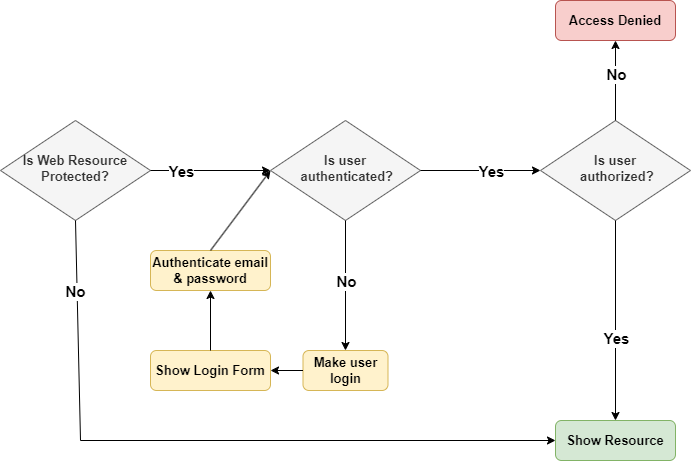

The diagram above was exported from draw.io. Its source (the exported page's mxGraphModel, read from the mxfile embedded in the PNG):
<mxGraphModel dx="1521" dy="838" grid="1" gridSize="10" guides="1" tooltips="1" connect="1" arrows="1" fold="1" page="1" pageScale="1" pageWidth="827" pageHeight="1169" math="0" shadow="0">
  <root>
    <mxCell id="WIyWlLk6GJQsqaUBKTNV-0" />
    <mxCell id="WIyWlLk6GJQsqaUBKTNV-1" parent="WIyWlLk6GJQsqaUBKTNV-0" />
    <mxCell id="WIyWlLk6GJQsqaUBKTNV-6" value="&lt;b&gt;&lt;font style=&quot;font-size: 13px;&quot;&gt;Is Web Resource Protected?&lt;/font&gt;&lt;/b&gt;" style="rhombus;whiteSpace=wrap;html=1;shadow=0;fontFamily=Helvetica;fontSize=12;align=center;strokeWidth=1;spacing=6;spacingTop=-4;fillColor=#f5f5f5;fontColor=#333333;strokeColor=#666666;" parent="WIyWlLk6GJQsqaUBKTNV-1" vertex="1">
      <mxGeometry x="50" y="150" width="150" height="100" as="geometry" />
    </mxCell>
    <mxCell id="WIyWlLk6GJQsqaUBKTNV-12" value="&lt;b&gt;&lt;font style=&quot;font-size: 13px;&quot;&gt;Show Resource&lt;/font&gt;&lt;/b&gt;" style="rounded=1;whiteSpace=wrap;html=1;fontSize=12;glass=0;strokeWidth=1;shadow=0;fillColor=#d5e8d4;strokeColor=#82b366;" parent="WIyWlLk6GJQsqaUBKTNV-1" vertex="1">
      <mxGeometry x="605" y="450" width="120" height="40" as="geometry" />
    </mxCell>
    <mxCell id="4jiMCeP8UoX9Q4YugJub-3" value="&lt;b&gt;&lt;font style=&quot;font-size: 13px;&quot;&gt;Is user&lt;br&gt;&amp;nbsp;authenticated?&lt;/font&gt;&lt;/b&gt;" style="rhombus;whiteSpace=wrap;html=1;shadow=0;fontFamily=Helvetica;fontSize=12;align=center;strokeWidth=1;spacing=6;spacingTop=-4;fillColor=#f5f5f5;fontColor=#333333;strokeColor=#666666;" vertex="1" parent="WIyWlLk6GJQsqaUBKTNV-1">
      <mxGeometry x="320" y="150" width="150" height="100" as="geometry" />
    </mxCell>
    <mxCell id="4jiMCeP8UoX9Q4YugJub-6" value="" style="endArrow=classic;html=1;rounded=0;exitX=1;exitY=0.5;exitDx=0;exitDy=0;entryX=0;entryY=0.5;entryDx=0;entryDy=0;" edge="1" parent="WIyWlLk6GJQsqaUBKTNV-1" source="WIyWlLk6GJQsqaUBKTNV-6" target="4jiMCeP8UoX9Q4YugJub-3">
      <mxGeometry width="50" height="50" relative="1" as="geometry">
        <mxPoint x="390" y="450" as="sourcePoint" />
        <mxPoint x="440" y="400" as="targetPoint" />
      </mxGeometry>
    </mxCell>
    <mxCell id="4jiMCeP8UoX9Q4YugJub-7" value="&lt;b&gt;&lt;font style=&quot;font-size: 15px;&quot;&gt;Yes&lt;/font&gt;&lt;/b&gt;" style="edgeLabel;html=1;align=center;verticalAlign=middle;resizable=0;points=[];" vertex="1" connectable="0" parent="4jiMCeP8UoX9Q4YugJub-6">
      <mxGeometry x="0.1733" relative="1" as="geometry">
        <mxPoint x="-40" as="offset" />
      </mxGeometry>
    </mxCell>
    <mxCell id="4jiMCeP8UoX9Q4YugJub-8" value="" style="endArrow=classic;html=1;rounded=0;exitX=0.5;exitY=1;exitDx=0;exitDy=0;entryX=0;entryY=0.5;entryDx=0;entryDy=0;" edge="1" parent="WIyWlLk6GJQsqaUBKTNV-1" source="WIyWlLk6GJQsqaUBKTNV-6" target="WIyWlLk6GJQsqaUBKTNV-12">
      <mxGeometry width="50" height="50" relative="1" as="geometry">
        <mxPoint x="65" y="340" as="sourcePoint" />
        <mxPoint x="185" y="340" as="targetPoint" />
        <Array as="points">
          <mxPoint x="130" y="470" />
        </Array>
      </mxGeometry>
    </mxCell>
    <mxCell id="4jiMCeP8UoX9Q4YugJub-9" value="&lt;b&gt;&lt;font style=&quot;font-size: 15px;&quot;&gt;No&lt;/font&gt;&lt;/b&gt;" style="edgeLabel;html=1;align=center;verticalAlign=middle;resizable=0;points=[];" vertex="1" connectable="0" parent="4jiMCeP8UoX9Q4YugJub-8">
      <mxGeometry x="0.1733" relative="1" as="geometry">
        <mxPoint x="-193" y="-150" as="offset" />
      </mxGeometry>
    </mxCell>
    <mxCell id="4jiMCeP8UoX9Q4YugJub-10" value="" style="endArrow=classic;html=1;rounded=0;exitX=1;exitY=0.5;exitDx=0;exitDy=0;entryX=0;entryY=0.5;entryDx=0;entryDy=0;" edge="1" parent="WIyWlLk6GJQsqaUBKTNV-1" source="4jiMCeP8UoX9Q4YugJub-3" target="4jiMCeP8UoX9Q4YugJub-12">
      <mxGeometry width="50" height="50" relative="1" as="geometry">
        <mxPoint x="490" y="240" as="sourcePoint" />
        <mxPoint x="590" y="200" as="targetPoint" />
      </mxGeometry>
    </mxCell>
    <mxCell id="4jiMCeP8UoX9Q4YugJub-11" value="&lt;b&gt;&lt;font style=&quot;font-size: 15px;&quot;&gt;Yes&lt;/font&gt;&lt;/b&gt;" style="edgeLabel;html=1;align=center;verticalAlign=middle;resizable=0;points=[];" vertex="1" connectable="0" parent="4jiMCeP8UoX9Q4YugJub-10">
      <mxGeometry x="0.1733" relative="1" as="geometry">
        <mxPoint as="offset" />
      </mxGeometry>
    </mxCell>
    <mxCell id="4jiMCeP8UoX9Q4YugJub-12" value="&lt;b&gt;&lt;font style=&quot;font-size: 13px;&quot;&gt;Is user&lt;br&gt;&amp;nbsp;authorized?&lt;/font&gt;&lt;/b&gt;" style="rhombus;whiteSpace=wrap;html=1;shadow=0;fontFamily=Helvetica;fontSize=12;align=center;strokeWidth=1;spacing=6;spacingTop=-4;fillColor=#f5f5f5;fontColor=#333333;strokeColor=#666666;" vertex="1" parent="WIyWlLk6GJQsqaUBKTNV-1">
      <mxGeometry x="590" y="150" width="150" height="100" as="geometry" />
    </mxCell>
    <mxCell id="4jiMCeP8UoX9Q4YugJub-13" value="" style="endArrow=classic;html=1;rounded=0;exitX=0.5;exitY=0;exitDx=0;exitDy=0;entryX=0.5;entryY=1;entryDx=0;entryDy=0;" edge="1" parent="WIyWlLk6GJQsqaUBKTNV-1" source="4jiMCeP8UoX9Q4YugJub-12" target="4jiMCeP8UoX9Q4YugJub-15">
      <mxGeometry width="50" height="50" relative="1" as="geometry">
        <mxPoint x="480" y="210" as="sourcePoint" />
        <mxPoint x="665" y="100" as="targetPoint" />
      </mxGeometry>
    </mxCell>
    <mxCell id="4jiMCeP8UoX9Q4YugJub-14" value="&lt;b&gt;&lt;font style=&quot;font-size: 15px;&quot;&gt;No&lt;/font&gt;&lt;/b&gt;" style="edgeLabel;html=1;align=center;verticalAlign=middle;resizable=0;points=[];" vertex="1" connectable="0" parent="4jiMCeP8UoX9Q4YugJub-13">
      <mxGeometry x="0.1733" relative="1" as="geometry">
        <mxPoint as="offset" />
      </mxGeometry>
    </mxCell>
    <mxCell id="4jiMCeP8UoX9Q4YugJub-15" value="&lt;b&gt;&lt;font style=&quot;font-size: 13px;&quot;&gt;Access Denied&lt;/font&gt;&lt;/b&gt;" style="rounded=1;whiteSpace=wrap;html=1;fontSize=12;glass=0;strokeWidth=1;shadow=0;fillColor=#f8cecc;strokeColor=#b85450;" vertex="1" parent="WIyWlLk6GJQsqaUBKTNV-1">
      <mxGeometry x="605" y="30" width="120" height="40" as="geometry" />
    </mxCell>
    <mxCell id="4jiMCeP8UoX9Q4YugJub-17" value="" style="endArrow=classic;html=1;rounded=0;exitX=0.5;exitY=1;exitDx=0;exitDy=0;entryX=0.5;entryY=0;entryDx=0;entryDy=0;" edge="1" parent="WIyWlLk6GJQsqaUBKTNV-1" source="4jiMCeP8UoX9Q4YugJub-3" target="4jiMCeP8UoX9Q4YugJub-19">
      <mxGeometry width="50" height="50" relative="1" as="geometry">
        <mxPoint x="480" y="210" as="sourcePoint" />
        <mxPoint x="395" y="320" as="targetPoint" />
      </mxGeometry>
    </mxCell>
    <mxCell id="4jiMCeP8UoX9Q4YugJub-18" value="&lt;b&gt;&lt;font style=&quot;font-size: 15px;&quot;&gt;No&lt;/font&gt;&lt;/b&gt;" style="edgeLabel;html=1;align=center;verticalAlign=middle;resizable=0;points=[];" vertex="1" connectable="0" parent="4jiMCeP8UoX9Q4YugJub-17">
      <mxGeometry x="0.1733" relative="1" as="geometry">
        <mxPoint y="-16" as="offset" />
      </mxGeometry>
    </mxCell>
    <mxCell id="4jiMCeP8UoX9Q4YugJub-19" value="&lt;b&gt;&lt;font style=&quot;font-size: 13px;&quot;&gt;Make user login&lt;/font&gt;&lt;/b&gt;" style="rounded=1;whiteSpace=wrap;html=1;fontSize=12;glass=0;strokeWidth=1;shadow=0;fillColor=#fff2cc;strokeColor=#d6b656;" vertex="1" parent="WIyWlLk6GJQsqaUBKTNV-1">
      <mxGeometry x="352.5" y="380" width="85" height="40" as="geometry" />
    </mxCell>
    <mxCell id="4jiMCeP8UoX9Q4YugJub-22" value="" style="endArrow=classic;html=1;rounded=0;exitX=0;exitY=0.5;exitDx=0;exitDy=0;entryX=1;entryY=0.5;entryDx=0;entryDy=0;" edge="1" parent="WIyWlLk6GJQsqaUBKTNV-1" source="4jiMCeP8UoX9Q4YugJub-19" target="4jiMCeP8UoX9Q4YugJub-23">
      <mxGeometry width="50" height="50" relative="1" as="geometry">
        <mxPoint x="390" y="440" as="sourcePoint" />
        <mxPoint x="300" y="340" as="targetPoint" />
      </mxGeometry>
    </mxCell>
    <mxCell id="4jiMCeP8UoX9Q4YugJub-23" value="&lt;b&gt;&lt;font style=&quot;font-size: 13px;&quot;&gt;Show Login Form&lt;/font&gt;&lt;/b&gt;" style="rounded=1;whiteSpace=wrap;html=1;fontSize=12;glass=0;strokeWidth=1;shadow=0;fillColor=#fff2cc;strokeColor=#d6b656;" vertex="1" parent="WIyWlLk6GJQsqaUBKTNV-1">
      <mxGeometry x="200" y="380" width="120" height="40" as="geometry" />
    </mxCell>
    <mxCell id="4jiMCeP8UoX9Q4YugJub-24" value="&lt;b&gt;&lt;font style=&quot;font-size: 13px;&quot;&gt;Authenticate email &amp;amp; password&lt;/font&gt;&lt;/b&gt;" style="rounded=1;whiteSpace=wrap;html=1;fontSize=12;glass=0;strokeWidth=1;shadow=0;fillColor=#fff2cc;strokeColor=#d6b656;" vertex="1" parent="WIyWlLk6GJQsqaUBKTNV-1">
      <mxGeometry x="200" y="280" width="120" height="40" as="geometry" />
    </mxCell>
    <mxCell id="4jiMCeP8UoX9Q4YugJub-25" value="" style="endArrow=classic;html=1;rounded=0;exitX=0.5;exitY=0;exitDx=0;exitDy=0;entryX=0.5;entryY=1;entryDx=0;entryDy=0;" edge="1" parent="WIyWlLk6GJQsqaUBKTNV-1" source="4jiMCeP8UoX9Q4YugJub-23" target="4jiMCeP8UoX9Q4YugJub-24">
      <mxGeometry width="50" height="50" relative="1" as="geometry">
        <mxPoint x="360" y="410" as="sourcePoint" />
        <mxPoint x="260" y="420" as="targetPoint" />
      </mxGeometry>
    </mxCell>
    <mxCell id="4jiMCeP8UoX9Q4YugJub-26" value="" style="endArrow=classic;html=1;rounded=0;exitX=0.5;exitY=0;exitDx=0;exitDy=0;entryX=0;entryY=0.5;entryDx=0;entryDy=0;" edge="1" parent="WIyWlLk6GJQsqaUBKTNV-1" source="4jiMCeP8UoX9Q4YugJub-24" target="4jiMCeP8UoX9Q4YugJub-3">
      <mxGeometry width="50" height="50" relative="1" as="geometry">
        <mxPoint x="290" y="370" as="sourcePoint" />
        <mxPoint x="260" y="200" as="targetPoint" />
      </mxGeometry>
    </mxCell>
    <mxCell id="4jiMCeP8UoX9Q4YugJub-31" value="" style="endArrow=classic;html=1;rounded=0;exitX=0.5;exitY=1;exitDx=0;exitDy=0;entryX=0.5;entryY=0;entryDx=0;entryDy=0;" edge="1" parent="WIyWlLk6GJQsqaUBKTNV-1" source="4jiMCeP8UoX9Q4YugJub-12" target="WIyWlLk6GJQsqaUBKTNV-12">
      <mxGeometry width="50" height="50" relative="1" as="geometry">
        <mxPoint x="485" y="319.5" as="sourcePoint" />
        <mxPoint x="605" y="319.5" as="targetPoint" />
      </mxGeometry>
    </mxCell>
    <mxCell id="4jiMCeP8UoX9Q4YugJub-32" value="&lt;b&gt;&lt;font style=&quot;font-size: 15px;&quot;&gt;Yes&lt;/font&gt;&lt;/b&gt;" style="edgeLabel;html=1;align=center;verticalAlign=middle;resizable=0;points=[];" vertex="1" connectable="0" parent="4jiMCeP8UoX9Q4YugJub-31">
      <mxGeometry x="0.1733" relative="1" as="geometry">
        <mxPoint as="offset" />
      </mxGeometry>
    </mxCell>
  </root>
</mxGraphModel>